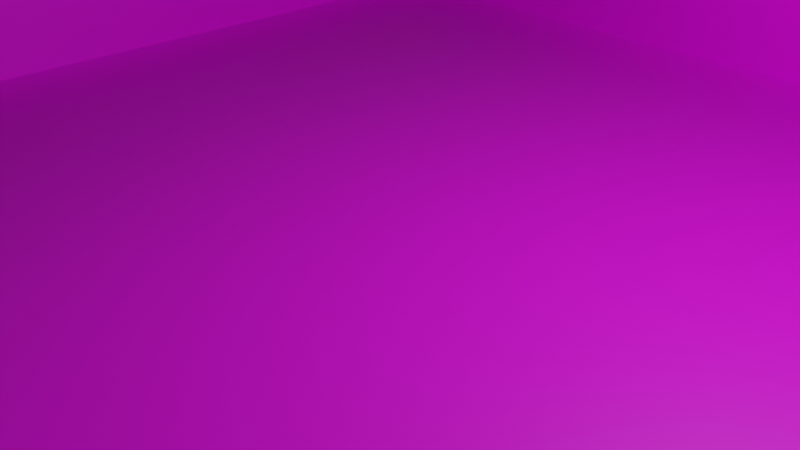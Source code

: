 # Source: parking.blend  (saved by Blender 2.92.15; exported with 4.5.12 LTS)
import bpy
from mathutils import Matrix  # noqa: F401  (used for matrix-valued properties, if any)

bpy.ops.wm.read_factory_settings(use_empty=True)
scene = bpy.context.scene
scene.name = 'Scene'

# ---- collections
col_collection = bpy.data.collections.new('Collection'); scene.collection.children.link(col_collection)

# ---- images (referenced by path relative to the original .blend; pixels are not part of the script)
import os
ASSET_DIR = os.environ.get("B2B_ASSET_DIR", "")  # directory of the original .blend (textures are referenced by path, not embedded)
HERE = os.path.dirname(os.path.abspath(__file__))  # packed textures are extracted next to this script under _unpacked/

def load_image(name, relpath, width, height, colorspace="sRGB"):
    """Load a texture the original file referenced (path relative to the .blend, or extracted next to this script)."""
    p = next((c for c in (os.path.join(HERE, relpath), os.path.join(ASSET_DIR, relpath)) if relpath and os.path.exists(c)), "")
    if p:
        img = bpy.data.images.load(p, check_existing=True)
        img.name = name
    else:  # same state as the original file: an image datablock whose file is absent (Cycles renders it pink)
        img = bpy.data.images.new(name, width, height)
        img.source = "FILE"
        img.filepath = "//" + (relpath or name)
    img.colorspace_settings.name = colorspace
    return img
img_texture_parking = load_image('Texture_parking', 'Texture_parking.png', 1024, 1024, 'sRGB')

# ---- materials (node trees are filled in below, after node groups)
mat_mat_riau = bpy.data.materials.new('Matériau')
mat_mat_riau.use_transparent_shadow = False

# ---- material node trees
mat_mat_riau.use_nodes = True; mat_mat_riau.node_tree.nodes.clear()
_N = mat_mat_riau.node_tree.nodes; _L = mat_mat_riau.node_tree.links
n0 = _N.new('ShaderNodeBsdfPrincipled'); n0.name = 'Principled BSDF'; n0.location = (10, 300)
n0.distribution = 'GGX'
n0.subsurface_method = 'BURLEY'
n0.inputs[3].default_value = 1.45
n0.inputs[27].default_value = (0.0, 0.0, 0.0, 1.0)
n0.inputs[28].default_value = 1.0
n1 = _N.new('ShaderNodeOutputMaterial'); n1.name = 'Material Output'; n1.location = (300, 300)
n2 = _N.new('ShaderNodeTexImage'); n2.name = 'Texture image'; n2.location = (-395, 125)
n2.image = img_texture_parking
_L.new(n0.outputs[0], n1.inputs[0])
_L.new(n2.outputs[0], n0.inputs[0])
n1.is_active_output = True

# ---- world
world_world = bpy.data.worlds.new('World'); scene.world = world_world
world_world.use_nodes = True; world_world.node_tree.nodes.clear()
_N = world_world.node_tree.nodes; _L = world_world.node_tree.links
n0 = _N.new('ShaderNodeOutputWorld'); n0.name = 'World Output'; n0.location = (300, 300)
n1 = _N.new('ShaderNodeBackground'); n1.name = 'Background'; n1.location = (10, 300)
n1.inputs[0].default_value = (0.05088, 0.05088, 0.05088, 1.0)
_L.new(n1.outputs[0], n0.inputs[0])
n0.is_active_output = True
world_world.color = (0.05088, 0.05088, 0.05088)
world_world.use_sun_shadow = False
world_world.sun_shadow_jitter_overblur = 0.0

# ---- cameras
cam_camera = bpy.data.cameras.new('Camera')
cam_camera.clip_end = 100.0
cam_camera.ortho_scale = 7.314

# ---- lights
light_light = bpy.data.lights.new('Light', 'POINT')
light_light.transmission_factor = 0.0
light_light.energy = 1000.0
light_light.shadow_soft_size = 0.1
light_light.shadow_maximum_resolution = 0.006
light_light.use_absolute_resolution = True

# ---- meshes
me_cercle = bpy.data.meshes.new('Cercle')
me_cercle.from_pydata([(3.25, -7.5, -14.53), (3.25, -7.5, 0.47), (3.25, 7.5, -14.53), (3.25, 7.5, 0.47), (3.25, -2.004, -0.2383), (-0.1552, -2.004, -0.2383), (3.25, 2.027, -0.2383), (-0.1552, 2.027, -0.2383), (3.25, -2.004, 0.017), (-0.1552, -2.004, 0.017), (3.25, 2.027, 0.017), (-0.1552, 2.027, 0.017), (3.25, -1.666, -0.2383), (-0.1552, -1.666, -0.2383), (3.25, -1.666, 0.017), (-0.1552, -1.666, 0.017), (-0.1552, 1.69, -0.2383), (3.25, 1.69, 0.017), (3.25, 1.69, -0.2383), (-0.1552, 1.69, 0.017), (0.1412, -2.004, -0.2383), (0.1412, 2.027, -0.2383), (0.1412, 2.027, 0.017), (0.1412, -2.004, 0.017), (0.1412, -1.666, 0.017), (0.1412, -1.666, -0.2383), (0.1412, 1.69, 0.017), (0.1412, 1.69, -0.2383), (2.15, 2.027, -0.2383), (2.15, 2.027, 0.017), (2.15, 1.69, 0.017), (2.15, 1.69, -0.2383), (2.15, 7.007, -0.2383), (3.25, 7.007, -0.2383), (3.25, 7.007, 0.017), (2.15, 7.007, 0.017), (2.15, 6.782, 0.017), (2.15, 6.782, -0.2383), (3.25, 6.782, -0.2383), (3.25, 6.782, 0.017), (2.15, 7.007, -14.03), (3.25, 7.007, -14.03), (2.15, 6.782, -14.03), (3.25, 6.782, -14.03), (3.25, 7.007, -13.81), (2.15, 7.007, -13.81), (2.15, 6.782, -13.81), (3.25, 6.782, -13.81), (2.15, -7.01, -14.03), (3.25, -7.01, -14.03), (2.15, -7.01, -13.81), (3.25, -7.01, -13.81), (2.15, -6.791, -13.81), (3.25, -6.791, -13.81), (3.25, -6.791, -14.03), (2.15, -6.791, -14.03), (2.15, -7.01, 0.007739), (3.25, -7.01, 0.007739), (2.15, -6.791, 0.007739), (3.25, -6.791, 0.007739), (2.15, -7.01, -0.3142), (2.15, -6.791, -0.2295), (3.25, -6.791, -0.2295), (3.25, -7.01, -0.3142), (2.15, -1.873, 0.007739), (3.25, -1.873, 0.007739), (2.15, -1.873, -0.2295), (3.25, -1.873, -0.2295), (-0.552, -1.162, 0.017), (-0.552, -1.162, 0.1367), (-0.552, 1.148, 0.017), (-0.552, 1.148, 0.1367), (0.03935, -1.162, 0.017), (0.03935, -1.162, 0.1367), (0.03935, 1.148, 0.017), (0.03935, 1.148, 0.1367), (-0.552, -1.162, -0.3615), (-0.552, -1.162, -0.2417), (-0.552, 1.148, -0.3615), (-0.552, 1.148, -0.2417), (0.03935, -1.162, -0.3615), (0.03935, -1.162, -0.2417), (0.03935, 1.148, -0.3615), (0.03935, 1.148, -0.2417)], [], [(0, 1, 3, 2), (27, 16, 7, 21), (21, 7, 11, 22), (24, 15, 9, 23), (23, 9, 5, 20), (15, 13, 5, 9), (19, 16, 13, 15), (26, 19, 15, 24), (20, 5, 13, 25), (22, 11, 19, 26), (11, 7, 16, 19), (25, 13, 16, 27), (29, 22, 26, 30), (4, 20, 25, 12), (8, 23, 20, 4), (14, 24, 23, 8), (28, 21, 22, 29), (31, 27, 21, 28), (18, 31, 28, 6), (37, 36, 35, 32), (10, 29, 30, 17), (33, 32, 35, 34), (45, 44, 41, 40), (36, 39, 34, 35), (29, 10, 39, 36), (6, 28, 37, 38), (28, 29, 36, 37), (43, 42, 40, 41), (46, 45, 40, 42), (61, 60, 56, 58), (44, 47, 43, 41), (38, 37, 46, 47), (37, 32, 45, 46), (32, 33, 44, 45), (51, 50, 48, 49), (54, 53, 51, 49), (55, 54, 49, 48), (52, 55, 48, 50), (46, 42, 55, 52), (42, 43, 54, 55), (47, 46, 52, 53), (59, 58, 56, 57), (58, 59, 65, 64), (60, 63, 57, 56), (50, 51, 63, 60), (53, 52, 61, 62), (52, 50, 60, 61), (67, 66, 64, 65), (62, 61, 66, 67), (61, 58, 64, 66), (68, 69, 71, 70), (70, 71, 75, 74), (74, 75, 73, 72), (72, 73, 69, 68), (70, 74, 72, 68), (75, 71, 69, 73), (76, 77, 79, 78), (78, 79, 83, 82), (82, 83, 81, 80), (80, 81, 77, 76), (78, 82, 80, 76), (83, 79, 77, 81)])
_uv = me_cercle.uv_layers.new(name='CarteUV')
_uv.uv.foreach_set('vector', [0.499, 0.2904, 0.499, 0.9984, 0.00116, 0.9984, 0.00116, 0.2904, 0.6032, 0.2291, 0.625, 0.2291, 0.625, 0.25, 0.6032, 0.25, 0.6032, 0.25, 0.625, 0.25, 0.625, 0.5, 0.6032, 0.5, 0.7614, 0.6744, 0.6582, 0.688, 0.7832, 0.6953, 0.7614, 0.6953, 0.7614, 0.6953, 0.7832, 0.6953, 0.7832, 0.9453, 0.7614, 0.9453, 0.6582, 0.688, 0.9082, 0.688, 0.957, 0.6953, 0.7832, 0.6953, 0.6582, 0.4799, 0.9082, 0.4799, 0.9082, 0.688, 0.6582, 0.688, 0.7614, 0.4662, 0.6582, 0.4799, 0.6582, 0.688, 0.7614, 0.6744, 0.6032, 0.0, 0.625, 0.0, 0.625, 0.02094, 0.6032, 0.02094, 0.6032, 0.5, 0.625, 0.5, 0.625, 0.5209, 0.6032, 0.5209, 0.625, 0.5, 0.875, 0.5, 0.875, 0.5209, 0.625, 0.5209, 0.6032, 0.02094, 0.625, 0.02094, 0.625, 0.2291, 0.6032, 0.2291, 0.7253, 0.8613, 0.8728, 0.8613, 0.8728, 0.8822, 0.7253, 0.8822, 0.6133, 0.3691, 0.8415, 0.3691, 0.8415, 0.3901, 0.6133, 0.3901, 0.6348, 0.6367, 0.863, 0.6367, 0.863, 0.8867, 0.6348, 0.8867, 0.5332, 0.6744, 0.7614, 0.6744, 0.7614, 0.6953, 0.5332, 0.6953, 0.7253, 0.6113, 0.8728, 0.6113, 0.8728, 0.8613, 0.7253, 0.8613, 0.7038, 0.399, 0.8513, 0.399, 0.8513, 0.4199, 0.7038, 0.4199, 0.7773, 0.4479, 0.8581, 0.4479, 0.8581, 0.4687, 0.7773, 0.4687, 0.819, 0.2949, 0.819, 0.5449, 0.819, 0.5449, 0.819, 0.2949, 0.6445, 0.8613, 0.7253, 0.8613, 0.7253, 0.8822, 0.6445, 0.8822, 0.6641, 0.2637, 0.7448, 0.2637, 0.7448, 0.5137, 0.6641, 0.5137, 0.819, 0.2949, 0.7383, 0.2949, 0.7383, 0.2949, 0.819, 0.2949, 0.819, 0.5449, 0.7383, 0.5449, 0.7383, 0.5449, 0.819, 0.5449, 0.7253, 0.8613, 0.6445, 0.8613, 0.6445, 0.8613, 0.7253, 0.8613, 0.7363, 0.5137, 0.8171, 0.5137, 0.8171, 0.5137, 0.7363, 0.5137, 0.7253, 0.6113, 0.7253, 0.8613, 0.7253, 0.8613, 0.7253, 0.6113, 0.7109, 0.2949, 0.7917, 0.2949, 0.7917, 0.2949, 0.7109, 0.2949, 0.7917, 0.2949, 0.7917, 0.2949, 0.7917, 0.2949, 0.7917, 0.2949, 0.8874, 0.7988, 0.8874, 0.7988, 0.8874, 0.7988, 0.8874, 0.7988, 0.125, 0.5, 0.125, 0.5, 0.125, 0.5, 0.125, 0.5, 0.7402, 0.4395, 0.821, 0.4395, 0.821, 0.4395, 0.7402, 0.4395, 0.7917, 0.2949, 0.7917, 0.2949, 0.7917, 0.2949, 0.7917, 0.2949, 0.7761, 0.3555, 0.6953, 0.3555, 0.6953, 0.3555, 0.7761, 0.3555, 0.7168, 0.541, 0.7976, 0.541, 0.7976, 0.541, 0.7168, 0.541, 0.125, 0.5, 0.125, 0.5, 0.125, 0.5, 0.125, 0.5, 0.7976, 0.541, 0.7168, 0.541, 0.7168, 0.541, 0.7976, 0.541, 0.7976, 0.541, 0.7976, 0.541, 0.7976, 0.541, 0.7976, 0.541, 0.7917, 0.2949, 0.7917, 0.2949, 0.7917, 0.2949, 0.7917, 0.2949, 0.8034, 0.3848, 0.7227, 0.3848, 0.7227, 0.3848, 0.8034, 0.3848, 0.7109, 0.2949, 0.7917, 0.2949, 0.7917, 0.2949, 0.7109, 0.2949, 0.8066, 0.7988, 0.8874, 0.7988, 0.8874, 0.7988, 0.8066, 0.7988, 0.8874, 0.7988, 0.8066, 0.7988, 0.8066, 0.7988, 0.8874, 0.7988, 0.7272, 0.6133, 0.6465, 0.6133, 0.6465, 0.6133, 0.7272, 0.6133, 0.8132, 0.7305, 0.7324, 0.7305, 0.7324, 0.7305, 0.8132, 0.7305, 0.8066, 0.7988, 0.8874, 0.7988, 0.8874, 0.7988, 0.8066, 0.7988, 0.8874, 0.7988, 0.8874, 0.7988, 0.8874, 0.7988, 0.8874, 0.7988, 0.7168, 0.5215, 0.7976, 0.5215, 0.7976, 0.5215, 0.7168, 0.5215, 0.7168, 0.5215, 0.7976, 0.5215, 0.7976, 0.5215, 0.7168, 0.5215, 0.8874, 0.7988, 0.8874, 0.7988, 0.8874, 0.7988, 0.8874, 0.7988, 0.2587, 0.009301, 0.2916, 0.009301, 0.2916, 0.1273, 0.2587, 0.1273, 0.2456, 0.01405, 0.2903, 0.01405, 0.2903, 0.1284, 0.2456, 0.1284, 0.375, 0.5, 0.625, 0.5, 0.625, 0.75, 0.375, 0.75, 0.2498, 0.01676, 0.2908, 0.01676, 0.2908, 0.1231, 0.2498, 0.1231, 0.02734, 0.03906, 0.2773, 0.03906, 0.2773, 0.129, 0.02734, 0.129, 0.2838, 0.1968, 0.2838, 0.28, 0.01085, 0.28, 0.01085, 0.1968, 0.2587, 0.009301, 0.2916, 0.009301, 0.2916, 0.1273, 0.2587, 0.1273, 0.2456, 0.01405, 0.2903, 0.01405, 0.2903, 0.1284, 0.2456, 0.1284, 0.375, 0.5, 0.625, 0.5, 0.625, 0.75, 0.375, 0.75, 0.2498, 0.01676, 0.2908, 0.01676, 0.2908, 0.1231, 0.2498, 0.1231, 0.01056, 0.2807, 0.01056, 0.1974, 0.2841, 0.1974, 0.2841, 0.2807, 0.2647, 0.01523, 0.2647, 0.1296, 0.01473, 0.1296, 0.01473, 0.01523])
me_cercle.materials.append(mat_mat_riau)
me_cercle.use_remesh_fix_poles = True
me_cercle.use_remesh_preserve_attributes = False
me_cercle.use_mirror_vertex_groups = False
me_cercle.update()

# ---- objects
ob_light = bpy.data.objects.new('Light', light_light)
ob_camera = bpy.data.objects.new('Camera', cam_camera)
ob_cercle = bpy.data.objects.new('Cercle', me_cercle)

# ---- transforms, parenting, visibility, modifiers, constraints
ob_light.location = (4.076, 1.005, 5.904)
ob_light.rotation_euler = (0.6503, 0.05522, 1.866)
ob_light.lock_rotations_4d = False
ob_light.empty_display_type = 'ARROWS'
ob_light.color = (0.0, 0.0, 0.0, 0.0)
ob_light.lineart.crease_threshold = 0.0
ob_camera.location = (7.359, -6.926, 4.958)
ob_camera.rotation_euler = (1.109, 0.0, 0.8149)
ob_camera.lock_rotations_4d = False
ob_camera.empty_display_type = 'ARROWS'
ob_camera.color = (0.0, 0.0, 0.0, 0.0)
ob_camera.display_type = 'WIRE'
ob_camera.lineart.crease_threshold = 0.0
ob_cercle.location = (7.03, 0.0, 3.25)
ob_cercle.rotation_euler = (0.0, 1.571, 0.0)
ob_cercle.lineart.crease_threshold = 0.0

# ---- collection membership
col_collection.objects.link(ob_light)
col_collection.objects.link(ob_camera)
col_collection.objects.link(ob_cercle)

# ---- scene / render settings (as saved in the file)
scene.camera = ob_camera
scene.frame_start = 1; scene.frame_end = 250; scene.frame_set(1)
scene.render.engine = 'BLENDER_EEVEE_NEXT'
scene.cycles.use_denoising = False
scene.cycles.samples = 128
scene.cycles.sampling_pattern = 'TABULATED_SOBOL'
scene.cycles.use_adaptive_sampling = False
scene.cycles.use_light_tree = False
scene.view_settings.view_transform = 'Filmic'
bpy.context.view_layer.update()
